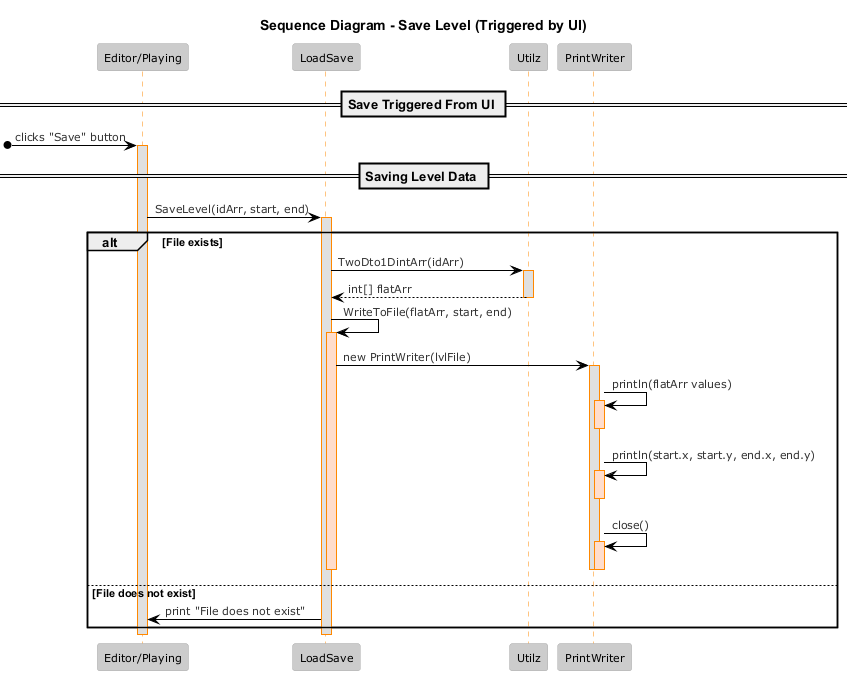

The diagram above was rendered by PlantUML. Its source (embedded in the PNG):
@startuml
!theme reddress-lightorange

title Sequence Diagram - Save Level (Triggered by UI)


participant "Editor/Playing" as Caller
participant "LoadSave" as LoadSave
participant "Utilz" as Utilz
participant "PrintWriter" as PrintWriter

== Save Triggered From UI ==
[o-> Caller : clicks "Save" button
activate Caller

== Saving Level Data ==
Caller -> LoadSave : SaveLevel(idArr, start, end)
activate LoadSave

alt File exists
    LoadSave -> Utilz : TwoDto1DintArr(idArr)
    activate Utilz
    Utilz --> LoadSave : int[] flatArr
    deactivate Utilz

    LoadSave -> LoadSave : WriteToFile(flatArr, start, end)
    activate LoadSave #FFDDCC

    LoadSave -> PrintWriter : new PrintWriter(lvlFile)
    activate PrintWriter

    PrintWriter -> PrintWriter : println(flatArr values)
    activate PrintWriter #FFDDCC
    deactivate PrintWriter

    PrintWriter -> PrintWriter : println(start.x, start.y, end.x, end.y)
    activate PrintWriter #FFDDCC
    deactivate PrintWriter

    PrintWriter -> PrintWriter : close()
    activate PrintWriter #FFDDCC
    deactivate PrintWriter

    deactivate PrintWriter
    deactivate LoadSave

else File does not exist
    LoadSave -> Caller : print "File does not exist"
end

deactivate LoadSave
deactivate Caller
@enduml